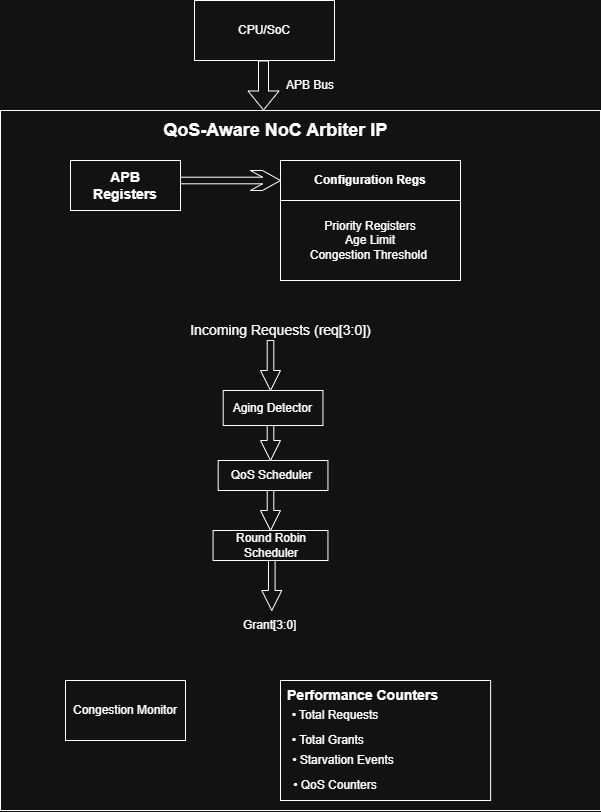

The diagram above was exported from draw.io. Its source (the exported page's mxGraphModel, read from the mxfile embedded in the PNG):
<mxGraphModel dx="815" dy="439" grid="1" gridSize="10" guides="1" tooltips="1" connect="1" arrows="1" fold="1" page="1" pageScale="1" pageWidth="827" pageHeight="1169" math="0" shadow="0">
  <root>
    <mxCell id="0" />
    <mxCell id="1" parent="0" />
    <mxCell id="RjNcBLHAIKOGrdxPT4ip-52" parent="1" style="rounded=0;whiteSpace=wrap;html=1;" value="" vertex="1">
      <mxGeometry height="700" width="600" x="150" y="140" as="geometry" />
    </mxCell>
    <mxCell id="RjNcBLHAIKOGrdxPT4ip-2" parent="1" style="rounded=0;whiteSpace=wrap;html=1;" value="CPU/SoC" vertex="1">
      <mxGeometry height="60" width="140" x="344" y="30" as="geometry" />
    </mxCell>
    <mxCell id="RjNcBLHAIKOGrdxPT4ip-3" edge="1" parent="1" style="shape=flexArrow;endArrow=classic;html=1;rounded=0;" value="">
      <mxGeometry height="50" relative="1" width="50" as="geometry">
        <Array as="points" />
        <mxPoint x="413" y="90" as="sourcePoint" />
        <mxPoint x="413" y="140" as="targetPoint" />
      </mxGeometry>
    </mxCell>
    <mxCell id="RjNcBLHAIKOGrdxPT4ip-5" parent="1" style="text;html=1;whiteSpace=wrap;strokeColor=none;fillColor=none;align=center;verticalAlign=middle;rounded=0;" value="APB Bus" vertex="1">
      <mxGeometry height="30" width="60" x="430" y="100" as="geometry" />
    </mxCell>
    <mxCell id="RjNcBLHAIKOGrdxPT4ip-7" parent="1" style="text;html=1;whiteSpace=wrap;strokeColor=none;fillColor=none;align=center;verticalAlign=middle;rounded=0;" value="&lt;font style=&quot;font-size: 18px;&quot;&gt;&lt;b&gt;QoS-Aware NoC Arbiter IP&amp;nbsp;&amp;nbsp;&lt;/b&gt;&lt;/font&gt;" vertex="1">
      <mxGeometry height="20" width="240" x="310.25" y="150" as="geometry" />
    </mxCell>
    <mxCell id="RjNcBLHAIKOGrdxPT4ip-8" parent="1" style="rounded=0;whiteSpace=wrap;html=1;" value="" vertex="1">
      <mxGeometry height="50" width="110" x="220" y="190" as="geometry" />
    </mxCell>
    <mxCell id="RjNcBLHAIKOGrdxPT4ip-9" parent="1" style="rounded=0;whiteSpace=wrap;html=1;" value="" vertex="1">
      <mxGeometry height="40" width="180" x="430" y="190" as="geometry" />
    </mxCell>
    <mxCell id="RjNcBLHAIKOGrdxPT4ip-10" parent="1" style="rounded=0;whiteSpace=wrap;html=1;" value="" vertex="1">
      <mxGeometry height="80" width="180" x="430" y="230" as="geometry" />
    </mxCell>
    <mxCell id="RjNcBLHAIKOGrdxPT4ip-11" parent="1" style="rounded=0;whiteSpace=wrap;html=1;" value="" vertex="1">
      <mxGeometry height="35" width="99.75" x="372.69" y="420" as="geometry" />
    </mxCell>
    <mxCell id="RjNcBLHAIKOGrdxPT4ip-12" parent="1" style="rounded=0;whiteSpace=wrap;html=1;" value="" vertex="1">
      <mxGeometry height="30" width="109.75" x="367.69" y="490" as="geometry" />
    </mxCell>
    <mxCell id="RjNcBLHAIKOGrdxPT4ip-13" parent="1" style="rounded=0;whiteSpace=wrap;html=1;" value="" vertex="1">
      <mxGeometry height="30" width="114.87" x="362.57" y="560" as="geometry" />
    </mxCell>
    <mxCell id="RjNcBLHAIKOGrdxPT4ip-14" parent="1" style="rounded=0;whiteSpace=wrap;html=1;" value="Congestion Monitor" vertex="1">
      <mxGeometry height="60" width="120" x="215" y="710" as="geometry" />
    </mxCell>
    <mxCell id="RjNcBLHAIKOGrdxPT4ip-15" parent="1" style="rounded=0;whiteSpace=wrap;html=1;" value="" vertex="1">
      <mxGeometry height="120" width="210.13" x="430" y="710" as="geometry" />
    </mxCell>
    <mxCell id="RjNcBLHAIKOGrdxPT4ip-16" parent="1" style="text;html=1;whiteSpace=wrap;strokeColor=none;fillColor=none;align=center;verticalAlign=middle;rounded=0;" value="&lt;b&gt;&lt;font style=&quot;font-size: 14px;&quot;&gt;APB Registers&lt;/font&gt;&lt;/b&gt;" vertex="1">
      <mxGeometry height="30" width="60" x="245" y="200" as="geometry" />
    </mxCell>
    <mxCell id="RjNcBLHAIKOGrdxPT4ip-17" parent="1" style="text;html=1;whiteSpace=wrap;strokeColor=none;fillColor=none;align=center;verticalAlign=middle;rounded=0;" value="&lt;font&gt;&lt;b&gt;Configuration Regs&lt;/b&gt;&lt;/font&gt;" vertex="1">
      <mxGeometry height="30" width="140" x="450" y="195" as="geometry" />
    </mxCell>
    <mxCell id="RjNcBLHAIKOGrdxPT4ip-18" parent="1" style="text;html=1;whiteSpace=wrap;strokeColor=none;fillColor=none;align=center;verticalAlign=middle;rounded=0;" value="Priority Registers&lt;div&gt;Age Limit&lt;/div&gt;&lt;div&gt;Congestion Threshold&amp;nbsp;&lt;/div&gt;" vertex="1">
      <mxGeometry height="70" width="170" x="435" y="235" as="geometry" />
    </mxCell>
    <mxCell id="RjNcBLHAIKOGrdxPT4ip-19" parent="1" style="text;html=1;whiteSpace=wrap;strokeColor=none;fillColor=none;align=center;verticalAlign=middle;rounded=0;" value="&lt;font style=&quot;font-size: 14px;&quot;&gt;Incoming Requests (req[3:0])&lt;/font&gt;" vertex="1">
      <mxGeometry height="40" width="187.44" x="336.53000000000003" y="340" as="geometry" />
    </mxCell>
    <mxCell id="RjNcBLHAIKOGrdxPT4ip-20" parent="1" style="text;html=1;whiteSpace=wrap;strokeColor=none;fillColor=none;align=center;verticalAlign=middle;rounded=0;" value="&amp;nbsp;Aging Detector" vertex="1">
      <mxGeometry height="17.5" width="102.31" x="370.13" y="428.75" as="geometry" />
    </mxCell>
    <mxCell id="RjNcBLHAIKOGrdxPT4ip-21" parent="1" style="text;html=1;whiteSpace=wrap;strokeColor=none;fillColor=none;align=center;verticalAlign=middle;rounded=0;" value="QoS Scheduler&amp;nbsp;" vertex="1">
      <mxGeometry height="30" width="90" x="377.56" y="490" as="geometry" />
    </mxCell>
    <mxCell id="RjNcBLHAIKOGrdxPT4ip-22" parent="1" style="text;html=1;whiteSpace=wrap;strokeColor=none;fillColor=none;align=center;verticalAlign=middle;rounded=0;" value="Grant[3:0]&amp;nbsp;&amp;nbsp;" vertex="1">
      <mxGeometry height="30" width="56" x="394.55999999999995" y="640" as="geometry" />
    </mxCell>
    <mxCell id="RjNcBLHAIKOGrdxPT4ip-23" parent="1" style="text;html=1;whiteSpace=wrap;strokeColor=none;fillColor=none;align=center;verticalAlign=middle;rounded=0;" value="Round Robin Scheduler" vertex="1">
      <mxGeometry height="30" width="79.87" x="381.35" y="560" as="geometry" />
    </mxCell>
    <mxCell id="RjNcBLHAIKOGrdxPT4ip-25" parent="1" style="text;html=1;whiteSpace=wrap;strokeColor=none;fillColor=none;align=center;verticalAlign=middle;rounded=0;" value="&lt;b&gt;&lt;font style=&quot;font-size: 14px;&quot;&gt;Performance Counters&lt;/font&gt;&lt;/b&gt;" vertex="1">
      <mxGeometry height="30" width="154.93" x="435.07" y="710" as="geometry" />
    </mxCell>
    <mxCell id="RjNcBLHAIKOGrdxPT4ip-28" parent="1" style="text;html=1;whiteSpace=wrap;strokeColor=none;fillColor=none;align=center;verticalAlign=middle;rounded=0;" value="• Total Requests" vertex="1">
      <mxGeometry height="30" width="100" x="435.07" y="730" as="geometry" />
    </mxCell>
    <mxCell id="RjNcBLHAIKOGrdxPT4ip-29" parent="1" style="text;html=1;whiteSpace=wrap;strokeColor=none;fillColor=none;align=center;verticalAlign=middle;rounded=0;" value="• Total Grants&amp;nbsp;" vertex="1">
      <mxGeometry height="30" width="88.72" x="435" y="755" as="geometry" />
    </mxCell>
    <mxCell id="RjNcBLHAIKOGrdxPT4ip-30" parent="1" style="text;html=1;whiteSpace=wrap;strokeColor=none;fillColor=none;align=center;verticalAlign=middle;rounded=0;" value="• Starvation Events " vertex="1">
      <mxGeometry height="40" width="116" x="435.25" y="770" as="geometry" />
    </mxCell>
    <mxCell id="RjNcBLHAIKOGrdxPT4ip-31" parent="1" style="text;html=1;whiteSpace=wrap;strokeColor=none;fillColor=none;align=center;verticalAlign=middle;rounded=0;" value="• QoS Counters" vertex="1">
      <mxGeometry height="30" width="90" x="440.07" y="800" as="geometry" />
    </mxCell>
    <mxCell id="RjNcBLHAIKOGrdxPT4ip-40" parent="1" style="html=1;shadow=0;dashed=0;align=center;verticalAlign=middle;shape=mxgraph.arrows2.sharpArrow;dy1=0.67;dx1=18;dx2=18;notch=0;" value="" vertex="1">
      <mxGeometry height="20" width="100" x="330" y="200" as="geometry" />
    </mxCell>
    <mxCell id="RjNcBLHAIKOGrdxPT4ip-43" parent="1" style="html=1;shadow=0;dashed=0;align=center;verticalAlign=middle;shape=mxgraph.arrows2.arrow;dy=0.67;dx=20;notch=0;direction=south;" value="" vertex="1">
      <mxGeometry height="50" width="20" x="410" y="370" as="geometry" />
    </mxCell>
    <mxCell id="RjNcBLHAIKOGrdxPT4ip-45" parent="1" style="html=1;shadow=0;dashed=0;align=center;verticalAlign=middle;shape=mxgraph.arrows2.arrow;dy=0.67;dx=20;notch=0;direction=south;" value="" vertex="1">
      <mxGeometry height="35" width="20" x="410" y="455" as="geometry" />
    </mxCell>
    <mxCell id="RjNcBLHAIKOGrdxPT4ip-47" parent="1" style="html=1;shadow=0;dashed=0;align=center;verticalAlign=middle;shape=mxgraph.arrows2.arrow;dy=0.67;dx=20;notch=0;direction=south;" value="" vertex="1">
      <mxGeometry height="40" width="20" x="410" y="520" as="geometry" />
    </mxCell>
    <mxCell id="RjNcBLHAIKOGrdxPT4ip-50" parent="1" style="html=1;shadow=0;dashed=0;align=center;verticalAlign=middle;shape=mxgraph.arrows2.arrow;dy=0.67;dx=20;notch=0;direction=south;" value="" vertex="1">
      <mxGeometry height="50" width="20" x="411.29" y="590" as="geometry" />
    </mxCell>
  </root>
</mxGraphModel>